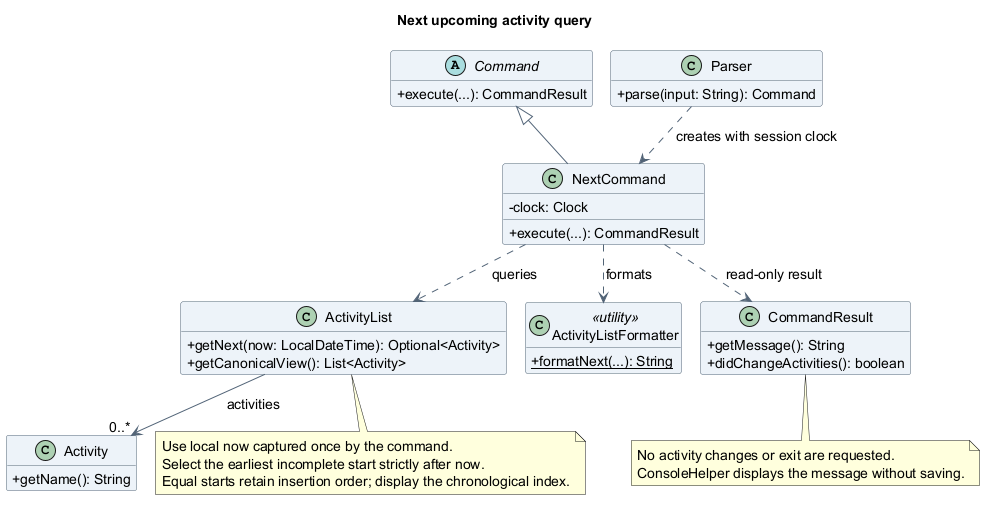

The diagram above was rendered by PlantUML. Its source (embedded in the PNG):
@startuml
!pragma layout smetana
title Next upcoming activity query
skinparam backgroundColor white
skinparam shadowing false
skinparam defaultFontName SansSerif
skinparam defaultFontSize 14
skinparam ArrowColor #526477
skinparam classAttributeIconSize 0
skinparam classBackgroundColor #EDF3F8
skinparam classBorderColor #526477
hide empty members

abstract class Command {
  +execute(...): CommandResult
}
class Parser {
  +parse(input: String): Command
}
class NextCommand {
  -clock: Clock
  +execute(...): CommandResult
}
class ActivityList {
  +getNext(now: LocalDateTime): Optional<Activity>
  +getCanonicalView(): List<Activity>
}
class Activity {
  +getName(): String
}
class ActivityListFormatter <<utility>> {
  {static} +formatNext(...): String
}
class CommandResult {
  +getMessage(): String
  +didChangeActivities(): boolean
}
Command <|-- NextCommand
Parser ..> NextCommand : creates with session clock
NextCommand ..> ActivityList : queries
NextCommand ..> ActivityListFormatter : formats
NextCommand ..> CommandResult : read-only result
ActivityList --> "0..*" Activity : activities
note bottom of ActivityList
  Use local now captured once by the command.
  Select the earliest incomplete start strictly after now.
  Equal starts retain insertion order; display the chronological index.
end note
note bottom of CommandResult
  No activity changes or exit are requested.
  ConsoleHelper displays the message without saving.
end note
@enduml